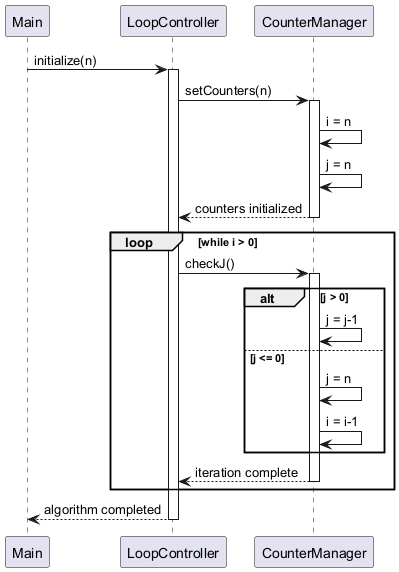

The diagram above was rendered by PlantUML. Its source (embedded in the PNG):
@startuml
participant "Main" as M
participant "LoopController" as L
participant "CounterManager" as C

M -> L: initialize(n)
activate L
L -> C: setCounters(n)
activate C
C -> C: i = n
C -> C: j = n
C --> L: counters initialized
deactivate C

loop while i > 0
  L -> C: checkJ()
  activate C
  
  alt j > 0
    C -> C: j = j-1
  else j <= 0
    C -> C: j = n
    C -> C: i = i-1
  end
  
  C --> L: iteration complete
  deactivate C
end

L --> M: algorithm completed
deactivate L
@enduml